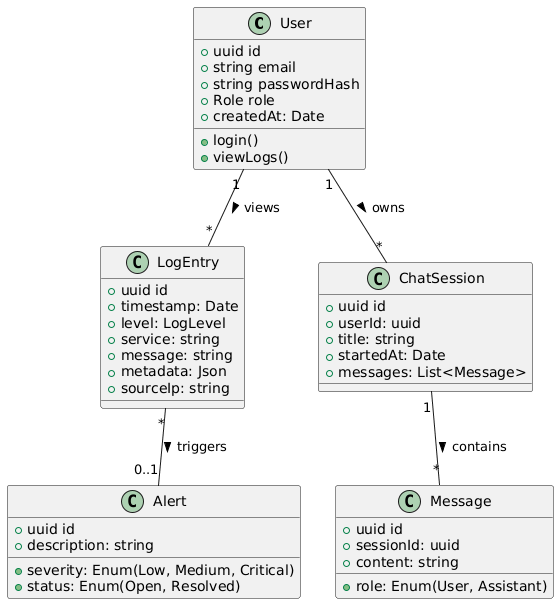

The diagram above was rendered by PlantUML. Its source (embedded in the PNG):
@startuml
class User {
  +uuid id
  +string email
  +string passwordHash
  +Role role
  +createdAt: Date
  +login()
  +viewLogs()
}

class LogEntry {
  +uuid id
  +timestamp: Date
  +level: LogLevel
  +service: string
  +message: string
  +metadata: Json
  +sourceIp: string
}

class ChatSession {
  +uuid id
  +userId: uuid
  +title: string
  +startedAt: Date
  +messages: List<Message>
}

class Message {
  +uuid id
  +sessionId: uuid
  +role: Enum(User, Assistant)
  +content: string
}

class Alert {
  +uuid id
  +severity: Enum(Low, Medium, Critical)
  +description: string
  +status: Enum(Open, Resolved)
}

User "1" -- "*" LogEntry : views >
User "1" -- "*" ChatSession : owns >
ChatSession "1" -- "*" Message : contains >
LogEntry "*" -- "0..1" Alert : triggers >
@enduml